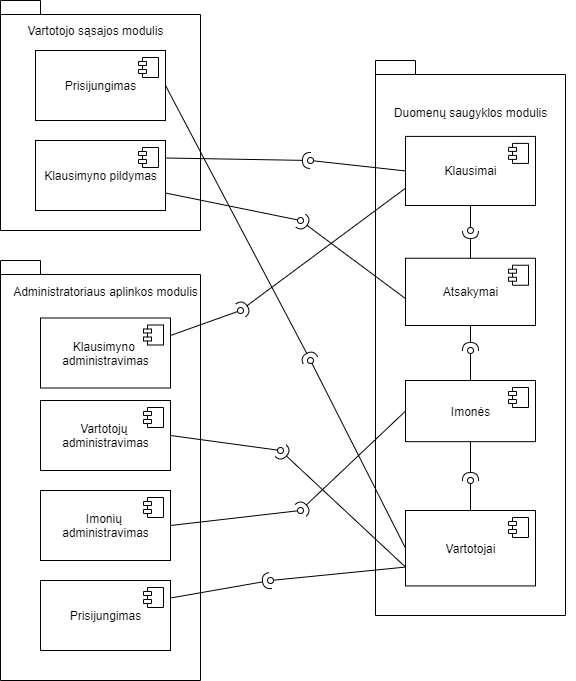

The diagram above was exported from draw.io. Its source (the exported page's mxGraphModel, read from the mxfile embedded in the PNG):
<mxGraphModel dx="1422" dy="762" grid="1" gridSize="10" guides="1" tooltips="1" connect="1" arrows="1" fold="1" page="1" pageScale="1" pageWidth="827" pageHeight="1169" math="0" shadow="0">
  <root>
    <mxCell id="0" />
    <mxCell id="1" parent="0" />
    <mxCell id="4dtJv0beP7_fkmY3LEgk-1" value="" style="shape=folder;fontStyle=1;spacingTop=10;tabWidth=40;tabHeight=14;tabPosition=left;html=1;" parent="1" vertex="1">
      <mxGeometry x="110" y="40" width="200" height="230" as="geometry" />
    </mxCell>
    <mxCell id="4dtJv0beP7_fkmY3LEgk-3" value="" style="shape=folder;fontStyle=1;spacingTop=10;tabWidth=40;tabHeight=14;tabPosition=left;html=1;" parent="1" vertex="1">
      <mxGeometry x="110" y="300" width="200" height="420" as="geometry" />
    </mxCell>
    <mxCell id="4dtJv0beP7_fkmY3LEgk-7" value="Administratoriaus aplinkos modulis" style="text;html=1;align=center;verticalAlign=middle;resizable=0;points=[];;autosize=1;" parent="1" vertex="1">
      <mxGeometry x="115" y="321" width="200" height="20" as="geometry" />
    </mxCell>
    <mxCell id="4dtJv0beP7_fkmY3LEgk-10" value="Imonių &lt;br&gt;administravimas" style="html=1;" parent="1" vertex="1">
      <mxGeometry x="150" y="530" width="130" height="70" as="geometry" />
    </mxCell>
    <mxCell id="4dtJv0beP7_fkmY3LEgk-11" value="" style="shape=component;jettyWidth=8;jettyHeight=4;" parent="4dtJv0beP7_fkmY3LEgk-10" vertex="1">
      <mxGeometry x="1" width="20" height="20" relative="1" as="geometry">
        <mxPoint x="-27" y="7" as="offset" />
      </mxGeometry>
    </mxCell>
    <mxCell id="4dtJv0beP7_fkmY3LEgk-15" value="Vartotojo sąsajos modulis" style="text;html=1;align=center;verticalAlign=middle;resizable=0;points=[];;autosize=1;" parent="1" vertex="1">
      <mxGeometry x="130" y="60" width="150" height="20" as="geometry" />
    </mxCell>
    <mxCell id="4dtJv0beP7_fkmY3LEgk-18" value="Prisijungimas" style="html=1;" parent="1" vertex="1">
      <mxGeometry x="145" y="90" width="130" height="70" as="geometry" />
    </mxCell>
    <mxCell id="4dtJv0beP7_fkmY3LEgk-19" value="" style="shape=component;jettyWidth=8;jettyHeight=4;" parent="4dtJv0beP7_fkmY3LEgk-18" vertex="1">
      <mxGeometry x="1" width="20" height="20" relative="1" as="geometry">
        <mxPoint x="-27" y="7" as="offset" />
      </mxGeometry>
    </mxCell>
    <mxCell id="MFr1b3VX9NV2H5v_n-Ry-1" value="Klausimyno pildymas" style="html=1;" parent="1" vertex="1">
      <mxGeometry x="145" y="180" width="130" height="70" as="geometry" />
    </mxCell>
    <mxCell id="MFr1b3VX9NV2H5v_n-Ry-2" value="" style="shape=component;jettyWidth=8;jettyHeight=4;" parent="MFr1b3VX9NV2H5v_n-Ry-1" vertex="1">
      <mxGeometry x="1" width="20" height="20" relative="1" as="geometry">
        <mxPoint x="-27" y="7" as="offset" />
      </mxGeometry>
    </mxCell>
    <mxCell id="MFr1b3VX9NV2H5v_n-Ry-3" value="Prisijungimas" style="html=1;" parent="1" vertex="1">
      <mxGeometry x="150" y="620" width="130" height="70" as="geometry" />
    </mxCell>
    <mxCell id="MFr1b3VX9NV2H5v_n-Ry-4" value="" style="shape=component;jettyWidth=8;jettyHeight=4;" parent="MFr1b3VX9NV2H5v_n-Ry-3" vertex="1">
      <mxGeometry x="1" width="20" height="20" relative="1" as="geometry">
        <mxPoint x="-27" y="7" as="offset" />
      </mxGeometry>
    </mxCell>
    <mxCell id="MFr1b3VX9NV2H5v_n-Ry-5" value="Klausimyno &lt;br&gt;administravimas" style="html=1;" parent="1" vertex="1">
      <mxGeometry x="150" y="357.5" width="130" height="70" as="geometry" />
    </mxCell>
    <mxCell id="MFr1b3VX9NV2H5v_n-Ry-6" value="" style="shape=component;jettyWidth=8;jettyHeight=4;" parent="MFr1b3VX9NV2H5v_n-Ry-5" vertex="1">
      <mxGeometry x="1" width="20" height="20" relative="1" as="geometry">
        <mxPoint x="-27" y="7" as="offset" />
      </mxGeometry>
    </mxCell>
    <mxCell id="MFr1b3VX9NV2H5v_n-Ry-10" value="Vartotojų &lt;br&gt;administravimas" style="html=1;" parent="1" vertex="1">
      <mxGeometry x="150" y="440" width="130" height="70" as="geometry" />
    </mxCell>
    <mxCell id="MFr1b3VX9NV2H5v_n-Ry-11" value="" style="shape=component;jettyWidth=8;jettyHeight=4;" parent="MFr1b3VX9NV2H5v_n-Ry-10" vertex="1">
      <mxGeometry x="1" width="20" height="20" relative="1" as="geometry">
        <mxPoint x="-27" y="7" as="offset" />
      </mxGeometry>
    </mxCell>
    <mxCell id="MFr1b3VX9NV2H5v_n-Ry-9" value="" style="group" parent="1" vertex="1" connectable="0">
      <mxGeometry x="485" y="115" width="200" height="555" as="geometry" />
    </mxCell>
    <mxCell id="4dtJv0beP7_fkmY3LEgk-13" value="Duomenų saugyklos modulis" style="text;html=1;align=center;verticalAlign=middle;resizable=0;points=[];;autosize=1;" parent="MFr1b3VX9NV2H5v_n-Ry-9" vertex="1">
      <mxGeometry x="10" y="27.073170731707307" width="170" height="20" as="geometry" />
    </mxCell>
    <mxCell id="MFr1b3VX9NV2H5v_n-Ry-7" value="Klausimai" style="html=1;" parent="MFr1b3VX9NV2H5v_n-Ry-9" vertex="1">
      <mxGeometry x="30" y="60.91" width="130" height="69.09" as="geometry" />
    </mxCell>
    <mxCell id="MFr1b3VX9NV2H5v_n-Ry-8" value="" style="shape=component;jettyWidth=8;jettyHeight=4;" parent="MFr1b3VX9NV2H5v_n-Ry-7" vertex="1">
      <mxGeometry x="1" width="20" height="20" relative="1" as="geometry">
        <mxPoint x="-27" y="7" as="offset" />
      </mxGeometry>
    </mxCell>
    <mxCell id="MFr1b3VX9NV2H5v_n-Ry-12" value="Atsakymai" style="html=1;" parent="MFr1b3VX9NV2H5v_n-Ry-9" vertex="1">
      <mxGeometry x="30" y="182.74" width="130" height="67.26" as="geometry" />
    </mxCell>
    <mxCell id="MFr1b3VX9NV2H5v_n-Ry-13" value="" style="shape=component;jettyWidth=8;jettyHeight=4;" parent="MFr1b3VX9NV2H5v_n-Ry-12" vertex="1">
      <mxGeometry x="1" width="20" height="20" relative="1" as="geometry">
        <mxPoint x="-27" y="7" as="offset" />
      </mxGeometry>
    </mxCell>
    <mxCell id="MFr1b3VX9NV2H5v_n-Ry-14" value="Vartotojai" style="html=1;" parent="MFr1b3VX9NV2H5v_n-Ry-9" vertex="1">
      <mxGeometry x="30" y="435" width="130" height="75.43" as="geometry" />
    </mxCell>
    <mxCell id="MFr1b3VX9NV2H5v_n-Ry-15" value="" style="shape=component;jettyWidth=8;jettyHeight=4;" parent="MFr1b3VX9NV2H5v_n-Ry-14" vertex="1">
      <mxGeometry x="1" width="20" height="20" relative="1" as="geometry">
        <mxPoint x="-27" y="7" as="offset" />
      </mxGeometry>
    </mxCell>
    <mxCell id="MFr1b3VX9NV2H5v_n-Ry-17" value="Imonės" style="html=1;" parent="MFr1b3VX9NV2H5v_n-Ry-9" vertex="1">
      <mxGeometry x="30" y="305" width="130" height="61.16" as="geometry" />
    </mxCell>
    <mxCell id="MFr1b3VX9NV2H5v_n-Ry-18" value="" style="shape=component;jettyWidth=8;jettyHeight=4;" parent="MFr1b3VX9NV2H5v_n-Ry-17" vertex="1">
      <mxGeometry x="1" width="20" height="20" relative="1" as="geometry">
        <mxPoint x="-27" y="7" as="offset" />
      </mxGeometry>
    </mxCell>
    <mxCell id="4dtJv0beP7_fkmY3LEgk-4" value="" style="shape=folder;fontStyle=1;spacingTop=10;tabWidth=40;tabHeight=14;tabPosition=left;html=1;fillColor=none;" parent="MFr1b3VX9NV2H5v_n-Ry-9" vertex="1">
      <mxGeometry y="-15" width="190" height="554.9999999999998" as="geometry" />
    </mxCell>
    <mxCell id="9uz6j4QEgZ2Hr00swWfi-1" value="" style="endArrow=halfCircle;html=1;strokeColor=#000000;exitX=1;exitY=0.5;exitDx=0;exitDy=0;endFill=0;" parent="1" source="4dtJv0beP7_fkmY3LEgk-18" edge="1">
      <mxGeometry width="50" height="50" relative="1" as="geometry">
        <mxPoint x="350" y="170" as="sourcePoint" />
        <mxPoint x="420" y="400" as="targetPoint" />
      </mxGeometry>
    </mxCell>
    <mxCell id="9uz6j4QEgZ2Hr00swWfi-9" style="rounded=0;orthogonalLoop=1;jettySize=auto;html=1;exitX=0;exitY=0.5;exitDx=0;exitDy=0;startArrow=none;startFill=0;endArrow=oval;endFill=0;strokeColor=#000000;" parent="1" source="MFr1b3VX9NV2H5v_n-Ry-14" edge="1">
      <mxGeometry relative="1" as="geometry">
        <mxPoint x="420" y="400" as="targetPoint" />
        <mxPoint x="515" y="375" as="sourcePoint" />
      </mxGeometry>
    </mxCell>
    <mxCell id="seGIqeMhdqjKIkODGjet-1" value="" style="endArrow=oval;html=1;strokeColor=#000000;exitX=1;exitY=0.75;exitDx=0;exitDy=0;endFill=0;" edge="1" parent="1" source="MFr1b3VX9NV2H5v_n-Ry-1">
      <mxGeometry width="50" height="50" relative="1" as="geometry">
        <mxPoint x="285" y="135" as="sourcePoint" />
        <mxPoint x="410" y="260" as="targetPoint" />
      </mxGeometry>
    </mxCell>
    <mxCell id="seGIqeMhdqjKIkODGjet-2" style="rounded=0;orthogonalLoop=1;jettySize=auto;html=1;exitX=0;exitY=0.6;exitDx=0;exitDy=0;startArrow=none;startFill=0;endArrow=halfCircle;endFill=0;strokeColor=#000000;exitPerimeter=0;" edge="1" parent="1" source="MFr1b3VX9NV2H5v_n-Ry-12">
      <mxGeometry relative="1" as="geometry">
        <mxPoint x="410" y="260" as="targetPoint" />
        <mxPoint x="525" y="385" as="sourcePoint" />
      </mxGeometry>
    </mxCell>
    <mxCell id="seGIqeMhdqjKIkODGjet-3" value="" style="endArrow=halfCircle;html=1;strokeColor=#000000;exitX=1;exitY=0.25;exitDx=0;exitDy=0;endFill=0;" edge="1" parent="1" source="MFr1b3VX9NV2H5v_n-Ry-1">
      <mxGeometry width="50" height="50" relative="1" as="geometry">
        <mxPoint x="285" y="242.5" as="sourcePoint" />
        <mxPoint x="420" y="200" as="targetPoint" />
      </mxGeometry>
    </mxCell>
    <mxCell id="seGIqeMhdqjKIkODGjet-4" value="" style="endArrow=oval;html=1;strokeColor=#000000;exitX=0;exitY=0.5;exitDx=0;exitDy=0;endFill=0;" edge="1" parent="1" source="MFr1b3VX9NV2H5v_n-Ry-7">
      <mxGeometry width="50" height="50" relative="1" as="geometry">
        <mxPoint x="285" y="242.5" as="sourcePoint" />
        <mxPoint x="420" y="200" as="targetPoint" />
      </mxGeometry>
    </mxCell>
    <mxCell id="seGIqeMhdqjKIkODGjet-5" style="rounded=0;orthogonalLoop=1;jettySize=auto;html=1;exitX=0;exitY=0.75;exitDx=0;exitDy=0;startArrow=none;startFill=0;endArrow=oval;endFill=0;strokeColor=#000000;" edge="1" parent="1" source="MFr1b3VX9NV2H5v_n-Ry-14">
      <mxGeometry relative="1" as="geometry">
        <mxPoint x="380" y="620" as="targetPoint" />
        <mxPoint x="525" y="385" as="sourcePoint" />
      </mxGeometry>
    </mxCell>
    <mxCell id="seGIqeMhdqjKIkODGjet-6" value="" style="endArrow=halfCircle;html=1;strokeColor=#000000;exitX=1;exitY=0.25;exitDx=0;exitDy=0;endFill=0;" edge="1" parent="1" source="MFr1b3VX9NV2H5v_n-Ry-3">
      <mxGeometry width="50" height="50" relative="1" as="geometry">
        <mxPoint x="285" y="135" as="sourcePoint" />
        <mxPoint x="380" y="620" as="targetPoint" />
      </mxGeometry>
    </mxCell>
    <mxCell id="seGIqeMhdqjKIkODGjet-7" value="" style="endArrow=halfCircle;html=1;strokeColor=#000000;exitX=0;exitY=0.75;exitDx=0;exitDy=0;endFill=0;" edge="1" parent="1" source="MFr1b3VX9NV2H5v_n-Ry-7">
      <mxGeometry width="50" height="50" relative="1" as="geometry">
        <mxPoint x="525" y="205" as="sourcePoint" />
        <mxPoint x="350" y="350" as="targetPoint" />
      </mxGeometry>
    </mxCell>
    <mxCell id="seGIqeMhdqjKIkODGjet-8" value="" style="endArrow=oval;html=1;strokeColor=#000000;exitX=1;exitY=0.25;exitDx=0;exitDy=0;endFill=0;" edge="1" parent="1" source="MFr1b3VX9NV2H5v_n-Ry-5">
      <mxGeometry width="50" height="50" relative="1" as="geometry">
        <mxPoint x="290" y="387.5" as="sourcePoint" />
        <mxPoint x="350" y="350" as="targetPoint" />
      </mxGeometry>
    </mxCell>
    <mxCell id="seGIqeMhdqjKIkODGjet-10" value="" style="endArrow=oval;html=1;strokeColor=#000000;exitX=1;exitY=0.5;exitDx=0;exitDy=0;endFill=0;" edge="1" parent="1" source="4dtJv0beP7_fkmY3LEgk-10">
      <mxGeometry width="50" height="50" relative="1" as="geometry">
        <mxPoint x="290" y="657.5" as="sourcePoint" />
        <mxPoint x="410" y="550" as="targetPoint" />
      </mxGeometry>
    </mxCell>
    <mxCell id="seGIqeMhdqjKIkODGjet-11" value="" style="endArrow=halfCircle;html=1;strokeColor=#000000;exitX=0;exitY=0.5;exitDx=0;exitDy=0;endFill=0;" edge="1" parent="1" source="MFr1b3VX9NV2H5v_n-Ry-17">
      <mxGeometry width="50" height="50" relative="1" as="geometry">
        <mxPoint x="290" y="387.5" as="sourcePoint" />
        <mxPoint x="410" y="550" as="targetPoint" />
      </mxGeometry>
    </mxCell>
    <mxCell id="seGIqeMhdqjKIkODGjet-12" value="" style="endArrow=oval;html=1;strokeColor=#000000;exitX=1;exitY=0.5;exitDx=0;exitDy=0;endFill=0;" edge="1" parent="1" source="MFr1b3VX9NV2H5v_n-Ry-10">
      <mxGeometry width="50" height="50" relative="1" as="geometry">
        <mxPoint x="290" y="657.5" as="sourcePoint" />
        <mxPoint x="390" y="490" as="targetPoint" />
      </mxGeometry>
    </mxCell>
    <mxCell id="seGIqeMhdqjKIkODGjet-13" value="" style="endArrow=halfCircle;html=1;strokeColor=#000000;exitX=0;exitY=0.75;exitDx=0;exitDy=0;endFill=0;" edge="1" parent="1" source="MFr1b3VX9NV2H5v_n-Ry-14">
      <mxGeometry width="50" height="50" relative="1" as="geometry">
        <mxPoint x="290" y="387.5" as="sourcePoint" />
        <mxPoint x="390" y="490" as="targetPoint" />
      </mxGeometry>
    </mxCell>
    <mxCell id="seGIqeMhdqjKIkODGjet-14" value="" style="endArrow=oval;html=1;strokeColor=#000000;exitX=0.5;exitY=1;exitDx=0;exitDy=0;endFill=0;" edge="1" parent="1" source="MFr1b3VX9NV2H5v_n-Ry-7">
      <mxGeometry width="50" height="50" relative="1" as="geometry">
        <mxPoint x="285" y="242.5" as="sourcePoint" />
        <mxPoint x="580" y="270" as="targetPoint" />
      </mxGeometry>
    </mxCell>
    <mxCell id="seGIqeMhdqjKIkODGjet-15" style="rounded=0;orthogonalLoop=1;jettySize=auto;html=1;exitX=0.5;exitY=0;exitDx=0;exitDy=0;startArrow=none;startFill=0;endArrow=halfCircle;endFill=0;strokeColor=#000000;" edge="1" parent="1" source="MFr1b3VX9NV2H5v_n-Ry-12">
      <mxGeometry relative="1" as="geometry">
        <mxPoint x="580" y="270" as="targetPoint" />
        <mxPoint x="525" y="348.096" as="sourcePoint" />
      </mxGeometry>
    </mxCell>
    <mxCell id="seGIqeMhdqjKIkODGjet-16" value="" style="endArrow=oval;html=1;strokeColor=#000000;endFill=0;exitX=0.5;exitY=0;exitDx=0;exitDy=0;" edge="1" parent="1" source="MFr1b3VX9NV2H5v_n-Ry-17">
      <mxGeometry width="50" height="50" relative="1" as="geometry">
        <mxPoint x="650" y="390" as="sourcePoint" />
        <mxPoint x="580" y="390" as="targetPoint" />
      </mxGeometry>
    </mxCell>
    <mxCell id="seGIqeMhdqjKIkODGjet-17" style="rounded=0;orthogonalLoop=1;jettySize=auto;html=1;exitX=0.5;exitY=1;exitDx=0;exitDy=0;startArrow=none;startFill=0;endArrow=halfCircle;endFill=0;strokeColor=#000000;" edge="1" parent="1" source="MFr1b3VX9NV2H5v_n-Ry-12">
      <mxGeometry relative="1" as="geometry">
        <mxPoint x="580" y="390" as="targetPoint" />
        <mxPoint x="525" y="348.096" as="sourcePoint" />
      </mxGeometry>
    </mxCell>
    <mxCell id="seGIqeMhdqjKIkODGjet-18" style="rounded=0;orthogonalLoop=1;jettySize=auto;html=1;exitX=0.5;exitY=0;exitDx=0;exitDy=0;startArrow=none;startFill=0;endArrow=oval;endFill=0;strokeColor=#000000;" edge="1" parent="1" source="MFr1b3VX9NV2H5v_n-Ry-14">
      <mxGeometry relative="1" as="geometry">
        <mxPoint x="580" y="520" as="targetPoint" />
        <mxPoint x="525" y="616.5725" as="sourcePoint" />
      </mxGeometry>
    </mxCell>
    <mxCell id="seGIqeMhdqjKIkODGjet-19" value="" style="endArrow=halfCircle;html=1;strokeColor=#000000;exitX=0.5;exitY=1;exitDx=0;exitDy=0;endFill=0;" edge="1" parent="1" source="MFr1b3VX9NV2H5v_n-Ry-17">
      <mxGeometry width="50" height="50" relative="1" as="geometry">
        <mxPoint x="290" y="647.5" as="sourcePoint" />
        <mxPoint x="580" y="520" as="targetPoint" />
      </mxGeometry>
    </mxCell>
  </root>
</mxGraphModel>